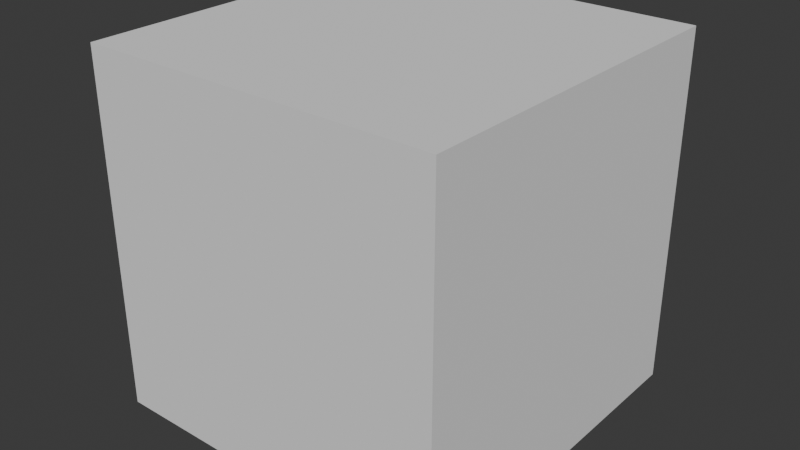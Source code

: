 # Source: current_node_tree_set_strings.blend  (saved by Blender 4.3.34; exported with 4.5.12 LTS)
import bpy
from mathutils import Matrix  # noqa: F401  (used for matrix-valued properties, if any)

bpy.ops.wm.read_factory_settings(use_empty=True)
scene = bpy.context.scene
scene.name = 'Scene'

# ---- collections
col_collection = bpy.data.collections.new('Collection'); scene.collection.children.link(col_collection)

# ---- node groups
ng_geometry_nodes = bpy.data.node_groups.new('Geometry Nodes', 'GeometryNodeTree')
_s = ng_geometry_nodes.interface.new_socket(name='Geometry', in_out='OUTPUT', socket_type='NodeSocketGeometry')
_s = ng_geometry_nodes.interface.new_socket(name='Geometry', in_out='INPUT', socket_type='NodeSocketGeometry')
ng_geometry_nodes.is_modifier = True
_N = ng_geometry_nodes.nodes; _L = ng_geometry_nodes.links
n0 = _N.new('NodeGroupInput'); n0.name = 'Group Input'; n0.location = (-340, 0)
n1 = _N.new('NodeGroupOutput'); n1.name = 'Group Output'; n1.location = (200, 0)
n2 = _N.new('FunctionNodeInputString'); n2.name = 'String'; n2.location = (30, -29)
n2.width = 400
n2.string = 'New York,Los Angeles,Chicago,Houston,Phoenix,San Francisco'
n2.outputs[0].default_value = ''
n3 = _N.new('NodeFrame'); n3.name = 'Frame'; n3.location = (-967, 144)
n3.width = 459
n4 = _N.new('GeometryNodeJoinGeometry'); n4.name = 'Join Geometry'; n4.location = (20, -9)
n5 = _N.new('GeometryNodeStringToCurves'); n5.name = 'String to Curves'; n5.location = (-397, 407)
n5.font = None
n2.parent = n3
_L.new(n4.outputs[0], n1.inputs[0])
_L.new(n0.outputs[0], n4.inputs[0])
_L.new(n2.outputs[0], n5.inputs[0])
_L.new(n5.outputs[0], n4.inputs[0])
n1.is_active_output = True

# ---- world
world_world = bpy.data.worlds.new('World'); scene.world = world_world
world_world.use_nodes = True; world_world.node_tree.nodes.clear()
_N = world_world.node_tree.nodes; _L = world_world.node_tree.links
n0 = _N.new('ShaderNodeOutputWorld'); n0.name = 'World Output'; n0.location = (300, 300)
n1 = _N.new('ShaderNodeBackground'); n1.name = 'Background'; n1.location = (10, 300)
n1.inputs[0].default_value = (0.05088, 0.05088, 0.05088, 1.0)
_L.new(n1.outputs[0], n0.inputs[0])
n0.is_active_output = True
world_world.color = (0.05088, 0.05088, 0.05088)
world_world.sun_shadow_jitter_overblur = 0.0

# ---- meshes
me_cube_001 = bpy.data.meshes.new('Cube.001')
me_cube_001.from_pydata([(-1.0, -1.0, -1.0), (-1.0, -1.0, 1.0), (-1.0, 1.0, -1.0), (-1.0, 1.0, 1.0), (1.0, -1.0, -1.0), (1.0, -1.0, 1.0), (1.0, 1.0, -1.0), (1.0, 1.0, 1.0)], [], [(0, 1, 3, 2), (2, 3, 7, 6), (6, 7, 5, 4), (4, 5, 1, 0), (2, 6, 4, 0), (7, 3, 1, 5)])
_uv = me_cube_001.uv_layers.new(name='UVMap')
_uv.uv.foreach_set('vector', [0.375, 0.0, 0.625, 0.0, 0.625, 0.25, 0.375, 0.25, 0.375, 0.25, 0.625, 0.25, 0.625, 0.5, 0.375, 0.5, 0.375, 0.5, 0.625, 0.5, 0.625, 0.75, 0.375, 0.75, 0.375, 0.75, 0.625, 0.75, 0.625, 1.0, 0.375, 1.0, 0.125, 0.5, 0.375, 0.5, 0.375, 0.75, 0.125, 0.75, 0.625, 0.5, 0.875, 0.5, 0.875, 0.75, 0.625, 0.75])
me_cube_001.update()

# ---- objects
ob_citystrings = bpy.data.objects.new('CityStrings', me_cube_001)

# ---- transforms, parenting, visibility, modifiers, constraints
ob_citystrings.location = (0.0, 0.0, 0.0)
_m = ob_citystrings.modifiers.new('GeometryNodes', 'NODES')
_m.node_group = ng_geometry_nodes

# ---- collection membership
col_collection.objects.link(ob_citystrings)

# ---- scene / render settings (as saved in the file)
scene.frame_start = 1; scene.frame_end = 250; scene.frame_set(1)
scene.render.engine = 'CYCLES'
bpy.context.view_layer.update()

# ---- added for rendering (the .blend has no active camera and no usable light): camera, sun
cam_auto = bpy.data.cameras.new('AutoCamera')
cam_auto.lens = 50.0
cam_auto.sensor_width = 36.0
cam_auto.clip_end = 1000.0
ob_auto_camera = bpy.data.objects.new('AutoCamera', cam_auto)
scene.collection.objects.link(ob_auto_camera)
ob_auto_camera.location = (3.20507, -3.84609, 2.56406)
ob_auto_camera.rotation_euler = (1.09748, -7.21219e-08, 0.694738)
scene.camera = ob_auto_camera
light_auto_sun = bpy.data.lights.new('AutoSun', 'SUN')
light_auto_sun.energy = 3.0
light_auto_sun.angle = 0.0523599
ob_auto_sun = bpy.data.objects.new('AutoSun', light_auto_sun)
scene.collection.objects.link(ob_auto_sun)
ob_auto_sun.rotation_euler = (0.872665, 0.174533, 0.523599)
bpy.context.view_layer.update()
